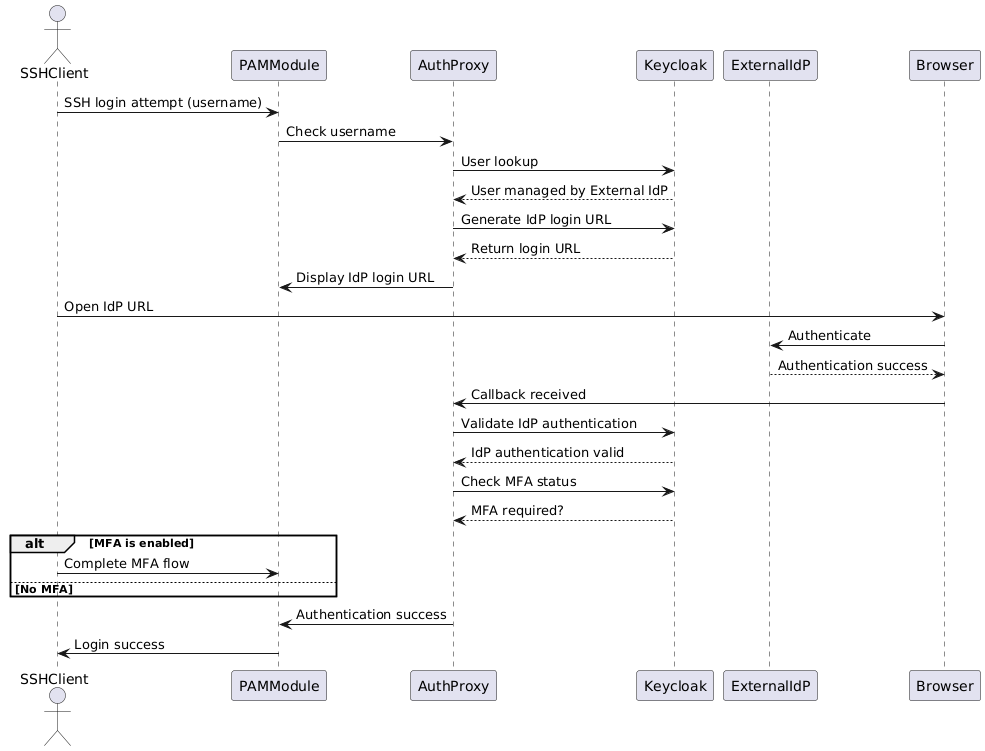

The diagram above was rendered by PlantUML. Its source (embedded in the PNG):
@startuml
actor SSHClient
participant PAMModule
participant AuthProxy
participant Keycloak
participant ExternalIdP

SSHClient -> PAMModule : SSH login attempt (username)
PAMModule -> AuthProxy : Check username
AuthProxy -> Keycloak : User lookup
Keycloak --> AuthProxy : User managed by External IdP

AuthProxy -> Keycloak : Generate IdP login URL
Keycloak --> AuthProxy : Return login URL
PAMModule <- AuthProxy : Display IdP login URL
SSHClient -> Browser : Open IdP URL

Browser -> ExternalIdP : Authenticate
ExternalIdP --> Browser : Authentication success
Browser -> AuthProxy : Callback received

AuthProxy -> Keycloak : Validate IdP authentication
Keycloak --> AuthProxy : IdP authentication valid

AuthProxy -> Keycloak : Check MFA status
Keycloak --> AuthProxy : MFA required?

alt MFA is enabled
    SSHClient -> PAMModule : Complete MFA flow
else No MFA
end

PAMModule <- AuthProxy : Authentication success
SSHClient <- PAMModule : Login success
@enduml